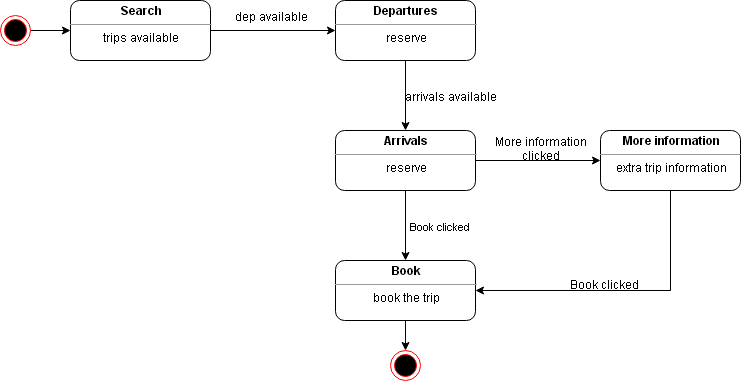

The diagram above was exported from draw.io. Its source (the exported page's mxGraphModel, read from the mxfile embedded in the PNG):
<mxGraphModel dx="1636" dy="534" grid="1" gridSize="10" guides="1" tooltips="1" connect="1" arrows="1" fold="1" page="1" pageScale="1" pageWidth="850" pageHeight="1100" math="0" shadow="0">
  <root>
    <mxCell id="0" />
    <mxCell id="1" parent="0" />
    <mxCell id="yFXC1bOp_e-EPcX1eEV8-12" style="edgeStyle=orthogonalEdgeStyle;rounded=0;orthogonalLoop=1;jettySize=auto;html=1;exitX=1;exitY=0.5;exitDx=0;exitDy=0;entryX=0;entryY=0.5;entryDx=0;entryDy=0;" edge="1" parent="1" source="yFXC1bOp_e-EPcX1eEV8-3" target="yFXC1bOp_e-EPcX1eEV8-5">
      <mxGeometry relative="1" as="geometry" />
    </mxCell>
    <mxCell id="yFXC1bOp_e-EPcX1eEV8-3" value="&lt;p style=&quot;margin: 0px ; margin-top: 4px ; text-align: center&quot;&gt;&lt;b&gt;Search&lt;/b&gt;&lt;/p&gt;&lt;hr size=&quot;1&quot;&gt;&lt;div style=&quot;text-align: center ; height: 2px&quot;&gt;trips available&lt;/div&gt;" style="verticalAlign=top;align=left;overflow=fill;fontSize=12;fontFamily=Helvetica;html=1;rounded=1;" vertex="1" parent="1">
      <mxGeometry x="20" y="120" width="140" height="60" as="geometry" />
    </mxCell>
    <mxCell id="yFXC1bOp_e-EPcX1eEV8-14" style="edgeStyle=orthogonalEdgeStyle;rounded=0;orthogonalLoop=1;jettySize=auto;html=1;exitX=0.5;exitY=1;exitDx=0;exitDy=0;" edge="1" parent="1" source="yFXC1bOp_e-EPcX1eEV8-5" target="yFXC1bOp_e-EPcX1eEV8-7">
      <mxGeometry relative="1" as="geometry" />
    </mxCell>
    <mxCell id="yFXC1bOp_e-EPcX1eEV8-5" value="&lt;p style=&quot;margin: 0px ; margin-top: 4px ; text-align: center&quot;&gt;&lt;b&gt;Departures&lt;/b&gt;&lt;/p&gt;&lt;hr size=&quot;1&quot;&gt;&lt;div style=&quot;text-align: center ; height: 2px&quot;&gt;reserve&lt;/div&gt;" style="verticalAlign=top;align=left;overflow=fill;fontSize=12;fontFamily=Helvetica;html=1;rounded=1;" vertex="1" parent="1">
      <mxGeometry x="285" y="120" width="140" height="60" as="geometry" />
    </mxCell>
    <mxCell id="yFXC1bOp_e-EPcX1eEV8-16" style="edgeStyle=orthogonalEdgeStyle;rounded=0;orthogonalLoop=1;jettySize=auto;html=1;exitX=1;exitY=0.5;exitDx=0;exitDy=0;entryX=0;entryY=0.5;entryDx=0;entryDy=0;" edge="1" parent="1" source="yFXC1bOp_e-EPcX1eEV8-7" target="yFXC1bOp_e-EPcX1eEV8-10">
      <mxGeometry relative="1" as="geometry" />
    </mxCell>
    <mxCell id="yFXC1bOp_e-EPcX1eEV8-18" style="edgeStyle=orthogonalEdgeStyle;rounded=0;orthogonalLoop=1;jettySize=auto;html=1;exitX=0.5;exitY=1;exitDx=0;exitDy=0;" edge="1" parent="1" source="yFXC1bOp_e-EPcX1eEV8-7" target="yFXC1bOp_e-EPcX1eEV8-11">
      <mxGeometry relative="1" as="geometry" />
    </mxCell>
    <mxCell id="yFXC1bOp_e-EPcX1eEV8-19" value="Book clicked" style="edgeLabel;html=1;align=center;verticalAlign=middle;resizable=0;points=[];" vertex="1" connectable="0" parent="yFXC1bOp_e-EPcX1eEV8-18">
      <mxGeometry x="-0.4" y="4" relative="1" as="geometry">
        <mxPoint y="9" as="offset" />
      </mxGeometry>
    </mxCell>
    <mxCell id="yFXC1bOp_e-EPcX1eEV8-7" value="&lt;p style=&quot;margin: 0px ; margin-top: 4px ; text-align: center&quot;&gt;&lt;b&gt;Arrivals&lt;/b&gt;&lt;/p&gt;&lt;hr size=&quot;1&quot;&gt;&lt;div style=&quot;text-align: center ; height: 2px&quot;&gt;reserve&lt;/div&gt;" style="verticalAlign=top;align=left;overflow=fill;fontSize=12;fontFamily=Helvetica;html=1;rounded=1;" vertex="1" parent="1">
      <mxGeometry x="285" y="250" width="140" height="60" as="geometry" />
    </mxCell>
    <mxCell id="yFXC1bOp_e-EPcX1eEV8-9" style="edgeStyle=orthogonalEdgeStyle;rounded=0;orthogonalLoop=1;jettySize=auto;html=1;exitX=1;exitY=0.5;exitDx=0;exitDy=0;entryX=0;entryY=0.5;entryDx=0;entryDy=0;" edge="1" parent="1" source="yFXC1bOp_e-EPcX1eEV8-8" target="yFXC1bOp_e-EPcX1eEV8-3">
      <mxGeometry relative="1" as="geometry" />
    </mxCell>
    <mxCell id="yFXC1bOp_e-EPcX1eEV8-8" value="" style="ellipse;html=1;shape=endState;fillColor=#000000;strokeColor=#ff0000;rounded=1;" vertex="1" parent="1">
      <mxGeometry x="-50" y="135" width="30" height="30" as="geometry" />
    </mxCell>
    <mxCell id="yFXC1bOp_e-EPcX1eEV8-22" style="edgeStyle=orthogonalEdgeStyle;rounded=0;orthogonalLoop=1;jettySize=auto;html=1;exitX=0.5;exitY=1;exitDx=0;exitDy=0;entryX=1;entryY=0.5;entryDx=0;entryDy=0;" edge="1" parent="1" source="yFXC1bOp_e-EPcX1eEV8-10" target="yFXC1bOp_e-EPcX1eEV8-11">
      <mxGeometry relative="1" as="geometry" />
    </mxCell>
    <mxCell id="yFXC1bOp_e-EPcX1eEV8-10" value="&lt;p style=&quot;margin: 0px ; margin-top: 4px ; text-align: center&quot;&gt;&lt;b&gt;More information&lt;/b&gt;&lt;/p&gt;&lt;hr size=&quot;1&quot;&gt;&lt;div style=&quot;text-align: center ; height: 2px&quot;&gt;extra trip information&lt;/div&gt;" style="verticalAlign=top;align=left;overflow=fill;fontSize=12;fontFamily=Helvetica;html=1;rounded=1;" vertex="1" parent="1">
      <mxGeometry x="550" y="250" width="140" height="60" as="geometry" />
    </mxCell>
    <mxCell id="yFXC1bOp_e-EPcX1eEV8-21" style="edgeStyle=orthogonalEdgeStyle;rounded=0;orthogonalLoop=1;jettySize=auto;html=1;exitX=0.5;exitY=1;exitDx=0;exitDy=0;" edge="1" parent="1" source="yFXC1bOp_e-EPcX1eEV8-11" target="yFXC1bOp_e-EPcX1eEV8-20">
      <mxGeometry relative="1" as="geometry" />
    </mxCell>
    <mxCell id="yFXC1bOp_e-EPcX1eEV8-11" value="&lt;p style=&quot;margin: 0px ; margin-top: 4px ; text-align: center&quot;&gt;&lt;b&gt;Book&lt;/b&gt;&lt;/p&gt;&lt;hr size=&quot;1&quot;&gt;&lt;div style=&quot;text-align: center ; height: 2px&quot;&gt;book the trip&lt;/div&gt;" style="verticalAlign=top;align=left;overflow=fill;fontSize=12;fontFamily=Helvetica;html=1;rounded=1;" vertex="1" parent="1">
      <mxGeometry x="285" y="380" width="140" height="60" as="geometry" />
    </mxCell>
    <mxCell id="yFXC1bOp_e-EPcX1eEV8-13" value="dep available" style="text;html=1;align=center;verticalAlign=middle;resizable=0;points=[];autosize=1;" vertex="1" parent="1">
      <mxGeometry x="140" y="120" width="90" height="20" as="geometry" />
    </mxCell>
    <mxCell id="yFXC1bOp_e-EPcX1eEV8-15" value="arrivals available" style="text;html=1;align=center;verticalAlign=middle;resizable=0;points=[];autosize=1;" vertex="1" parent="1">
      <mxGeometry x="300" y="200" width="110" height="20" as="geometry" />
    </mxCell>
    <mxCell id="yFXC1bOp_e-EPcX1eEV8-17" value="More information&lt;br&gt;clicked" style="text;html=1;align=center;verticalAlign=middle;resizable=0;points=[];autosize=1;" vertex="1" parent="1">
      <mxGeometry x="390" y="240" width="110" height="30" as="geometry" />
    </mxCell>
    <mxCell id="yFXC1bOp_e-EPcX1eEV8-20" value="" style="ellipse;html=1;shape=endState;fillColor=#000000;strokeColor=#ff0000;rounded=1;" vertex="1" parent="1">
      <mxGeometry x="340" y="470" width="30" height="30" as="geometry" />
    </mxCell>
    <mxCell id="yFXC1bOp_e-EPcX1eEV8-23" value="Book clicked" style="text;html=1;align=center;verticalAlign=middle;resizable=0;points=[];autosize=1;" vertex="1" parent="1">
      <mxGeometry x="480" y="388" width="80" height="20" as="geometry" />
    </mxCell>
  </root>
</mxGraphModel>